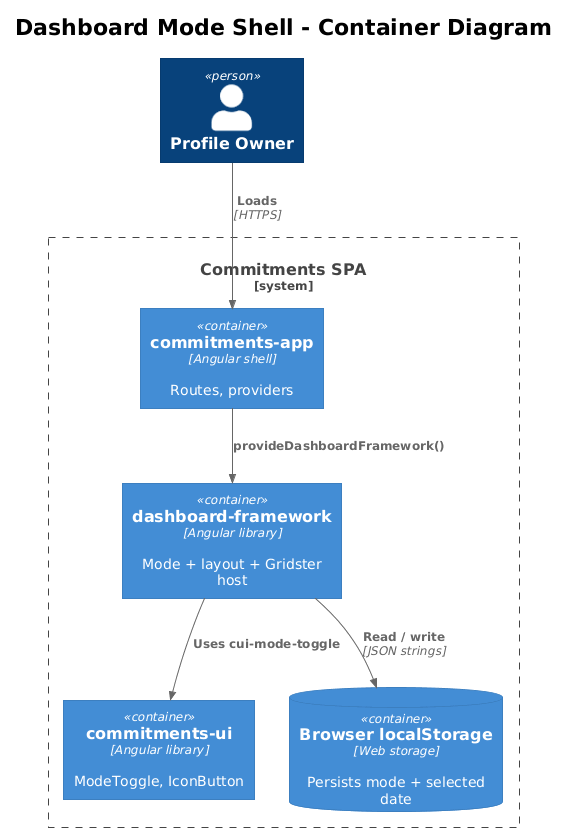

The diagram above was rendered by PlantUML. Its source (embedded in the PNG):
@startuml
!theme plain
!include <C4/C4_Container>

title Dashboard Mode Shell - Container Diagram

Person(user, "Profile Owner")

System_Boundary(spa, "Commitments SPA") {
    Container(app, "commitments-app", "Angular shell", "Routes, providers")
    Container(fw, "dashboard-framework", "Angular library", "Mode + layout + Gridster host")
    Container(ui, "commitments-ui", "Angular library", "ModeToggle, IconButton")
    ContainerDb(ls, "Browser localStorage", "Web storage", "Persists mode + selected date")
}

Rel(user, app, "Loads", "HTTPS")
Rel(app, fw, "provideDashboardFramework()")
Rel(fw, ui, "Uses cui-mode-toggle")
Rel(fw, ls, "Read / write", "JSON strings")
@enduml